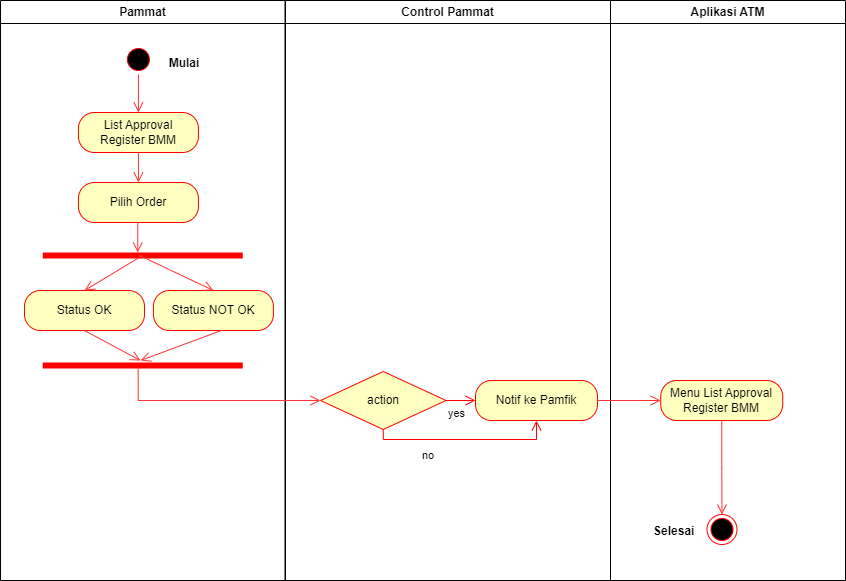

The diagram above was exported from draw.io. Its source (the exported page's mxGraphModel, read from the mxfile embedded in the PNG):
<mxGraphModel dx="868" dy="482" grid="1" gridSize="10" guides="1" tooltips="1" connect="1" arrows="1" fold="1" page="1" pageScale="1" pageWidth="827" pageHeight="1169" math="0" shadow="0">
  <root>
    <mxCell id="0" />
    <mxCell id="1" parent="0" />
    <mxCell id="VeD1-ZMjEAOXh3ORbJDU-1" value="Pammat" style="swimlane;whiteSpace=wrap" parent="1" vertex="1">
      <mxGeometry x="180" y="70" width="284.5" height="580" as="geometry" />
    </mxCell>
    <mxCell id="VeD1-ZMjEAOXh3ORbJDU-2" style="edgeStyle=orthogonalEdgeStyle;rounded=0;orthogonalLoop=1;jettySize=auto;html=1;exitX=0.5;exitY=1;exitDx=0;exitDy=0;strokeColor=#FF3333;strokeWidth=1;endArrow=open;endFill=0;endSize=8;entryX=0.5;entryY=0;entryDx=0;entryDy=0;" parent="VeD1-ZMjEAOXh3ORbJDU-1" source="VeD1-ZMjEAOXh3ORbJDU-3" target="VeD1-ZMjEAOXh3ORbJDU-6" edge="1">
      <mxGeometry relative="1" as="geometry">
        <Array as="points" />
        <mxPoint x="138" y="170" as="targetPoint" />
      </mxGeometry>
    </mxCell>
    <mxCell id="VeD1-ZMjEAOXh3ORbJDU-3" value="" style="ellipse;shape=startState;fillColor=#000000;strokeColor=#ff0000;" parent="VeD1-ZMjEAOXh3ORbJDU-1" vertex="1">
      <mxGeometry x="122.93" y="44" width="30" height="30" as="geometry" />
    </mxCell>
    <mxCell id="VeD1-ZMjEAOXh3ORbJDU-4" value="Mulai" style="text;align=center;fontStyle=1;verticalAlign=middle;spacingLeft=3;spacingRight=3;strokeColor=none;rotatable=0;points=[[0,0.5],[1,0.5]];portConstraint=eastwest;" parent="VeD1-ZMjEAOXh3ORbJDU-1" vertex="1">
      <mxGeometry x="144" y="49" width="80" height="26" as="geometry" />
    </mxCell>
    <mxCell id="VeD1-ZMjEAOXh3ORbJDU-5" value="Pilih Order" style="rounded=1;whiteSpace=wrap;html=1;arcSize=40;fontColor=#000000;fillColor=#ffffc0;strokeColor=#ff0000;" parent="VeD1-ZMjEAOXh3ORbJDU-1" vertex="1">
      <mxGeometry x="77.93" y="182" width="120" height="40" as="geometry" />
    </mxCell>
    <mxCell id="VeD1-ZMjEAOXh3ORbJDU-59" style="edgeStyle=orthogonalEdgeStyle;rounded=0;orthogonalLoop=1;jettySize=auto;html=1;exitX=0.5;exitY=1;exitDx=0;exitDy=0;entryX=0.5;entryY=0;entryDx=0;entryDy=0;endSize=8;endArrow=open;endFill=0;strokeColor=#FF3333;" parent="VeD1-ZMjEAOXh3ORbJDU-1" source="VeD1-ZMjEAOXh3ORbJDU-6" target="VeD1-ZMjEAOXh3ORbJDU-5" edge="1">
      <mxGeometry relative="1" as="geometry" />
    </mxCell>
    <mxCell id="VeD1-ZMjEAOXh3ORbJDU-6" value="List Approval&lt;br&gt;Register BMM" style="rounded=1;whiteSpace=wrap;html=1;arcSize=40;fontColor=#000000;fillColor=#ffffc0;strokeColor=#ff0000;" parent="VeD1-ZMjEAOXh3ORbJDU-1" vertex="1">
      <mxGeometry x="77.93" y="112" width="120" height="40" as="geometry" />
    </mxCell>
    <mxCell id="VeD1-ZMjEAOXh3ORbJDU-7" style="edgeStyle=orthogonalEdgeStyle;rounded=0;orthogonalLoop=1;jettySize=auto;html=1;exitX=0.5;exitY=1;exitDx=0;exitDy=0;strokeColor=#FF3333;strokeWidth=1;endArrow=open;endFill=0;endSize=8;" parent="VeD1-ZMjEAOXh3ORbJDU-1" source="VeD1-ZMjEAOXh3ORbJDU-6" target="VeD1-ZMjEAOXh3ORbJDU-6" edge="1">
      <mxGeometry relative="1" as="geometry" />
    </mxCell>
    <mxCell id="VeD1-ZMjEAOXh3ORbJDU-62" value="Status OK" style="rounded=1;whiteSpace=wrap;html=1;arcSize=40;fontColor=#000000;fillColor=#ffffc0;strokeColor=#ff0000;" parent="VeD1-ZMjEAOXh3ORbJDU-1" vertex="1">
      <mxGeometry x="24" y="290" width="120" height="40" as="geometry" />
    </mxCell>
    <mxCell id="VeD1-ZMjEAOXh3ORbJDU-64" value="" style="shape=line;html=1;strokeWidth=6;strokeColor=#ff0000;" parent="VeD1-ZMjEAOXh3ORbJDU-1" vertex="1">
      <mxGeometry x="42.25" y="250" width="200" height="10" as="geometry" />
    </mxCell>
    <mxCell id="VeD1-ZMjEAOXh3ORbJDU-66" value="" style="shape=line;html=1;strokeWidth=6;strokeColor=#ff0000;" parent="VeD1-ZMjEAOXh3ORbJDU-1" vertex="1">
      <mxGeometry x="42.25" y="360" width="200" height="10" as="geometry" />
    </mxCell>
    <mxCell id="VeD1-ZMjEAOXh3ORbJDU-67" value="Status NOT OK" style="rounded=1;whiteSpace=wrap;html=1;arcSize=40;fontColor=#000000;fillColor=#ffffc0;strokeColor=#ff0000;" parent="VeD1-ZMjEAOXh3ORbJDU-1" vertex="1">
      <mxGeometry x="152.93" y="290" width="120" height="40" as="geometry" />
    </mxCell>
    <mxCell id="VeD1-ZMjEAOXh3ORbJDU-68" style="edgeStyle=orthogonalEdgeStyle;rounded=0;orthogonalLoop=1;jettySize=auto;html=1;exitX=0.5;exitY=1;exitDx=0;exitDy=0;entryX=0.5;entryY=0;entryDx=0;entryDy=0;endSize=8;endArrow=open;endFill=0;strokeColor=#FF3333;" parent="VeD1-ZMjEAOXh3ORbJDU-1" edge="1">
      <mxGeometry relative="1" as="geometry">
        <mxPoint x="137.26000000000005" y="222" as="sourcePoint" />
        <mxPoint x="137.26000000000005" y="252" as="targetPoint" />
      </mxGeometry>
    </mxCell>
    <mxCell id="VeD1-ZMjEAOXh3ORbJDU-73" value="" style="endArrow=open;endFill=1;endSize=8;html=1;rounded=0;strokeColor=#FF3333;entryX=0.5;entryY=0;entryDx=0;entryDy=0;" parent="VeD1-ZMjEAOXh3ORbJDU-1" target="VeD1-ZMjEAOXh3ORbJDU-62" edge="1">
      <mxGeometry width="160" relative="1" as="geometry">
        <mxPoint x="142" y="255" as="sourcePoint" />
        <mxPoint x="79.93000000000006" y="215" as="targetPoint" />
        <Array as="points" />
      </mxGeometry>
    </mxCell>
    <mxCell id="VeD1-ZMjEAOXh3ORbJDU-74" value="" style="endArrow=open;endFill=1;endSize=8;html=1;rounded=0;strokeColor=#FF3333;entryX=0.5;entryY=0;entryDx=0;entryDy=0;exitX=0.484;exitY=0.5;exitDx=0;exitDy=0;exitPerimeter=0;" parent="VeD1-ZMjEAOXh3ORbJDU-1" source="VeD1-ZMjEAOXh3ORbJDU-64" target="VeD1-ZMjEAOXh3ORbJDU-67" edge="1">
      <mxGeometry width="160" relative="1" as="geometry">
        <mxPoint x="143.92857142857156" y="270" as="sourcePoint" />
        <mxPoint x="94" y="300" as="targetPoint" />
        <Array as="points" />
      </mxGeometry>
    </mxCell>
    <mxCell id="VeD1-ZMjEAOXh3ORbJDU-75" value="" style="endArrow=open;endFill=1;endSize=8;html=1;rounded=0;strokeColor=#FF3333;exitX=0.5;exitY=1;exitDx=0;exitDy=0;" parent="VeD1-ZMjEAOXh3ORbJDU-1" source="VeD1-ZMjEAOXh3ORbJDU-62" edge="1">
      <mxGeometry width="160" relative="1" as="geometry">
        <mxPoint x="153.92857142857156" y="280" as="sourcePoint" />
        <mxPoint x="140" y="360" as="targetPoint" />
        <Array as="points" />
      </mxGeometry>
    </mxCell>
    <mxCell id="VeD1-ZMjEAOXh3ORbJDU-20" value="Control Pammat" style="swimlane;whiteSpace=wrap" parent="1" vertex="1">
      <mxGeometry x="465" y="70" width="325" height="580" as="geometry" />
    </mxCell>
    <mxCell id="VeD1-ZMjEAOXh3ORbJDU-78" value="action" style="rhombus;whiteSpace=wrap;html=1;fillColor=#ffffc0;strokeColor=#ff0000;strokeWidth=1;" parent="VeD1-ZMjEAOXh3ORbJDU-20" vertex="1">
      <mxGeometry x="35" y="371" width="125.5" height="58" as="geometry" />
    </mxCell>
    <mxCell id="VeD1-ZMjEAOXh3ORbJDU-27" value="Notif ke Pamfik" style="rounded=1;whiteSpace=wrap;html=1;arcSize=40;fontColor=#000000;fillColor=#ffffc0;strokeColor=#ff0000;strokeWidth=1;" parent="VeD1-ZMjEAOXh3ORbJDU-20" vertex="1">
      <mxGeometry x="190" y="380" width="122" height="40" as="geometry" />
    </mxCell>
    <mxCell id="VeD1-ZMjEAOXh3ORbJDU-81" value="yes" style="edgeStyle=orthogonalEdgeStyle;html=1;align=left;verticalAlign=top;endArrow=open;endSize=8;strokeColor=#ff0000;rounded=0;exitX=1;exitY=0.5;exitDx=0;exitDy=0;entryX=0;entryY=0.5;entryDx=0;entryDy=0;" parent="VeD1-ZMjEAOXh3ORbJDU-20" source="VeD1-ZMjEAOXh3ORbJDU-78" target="VeD1-ZMjEAOXh3ORbJDU-27" edge="1">
      <mxGeometry x="-1" relative="1" as="geometry">
        <mxPoint x="195" y="400" as="targetPoint" />
        <mxPoint x="218.5" y="424" as="sourcePoint" />
      </mxGeometry>
    </mxCell>
    <mxCell id="VeD1-ZMjEAOXh3ORbJDU-82" value="no" style="edgeStyle=orthogonalEdgeStyle;html=1;align=left;verticalAlign=bottom;endArrow=open;endSize=8;strokeColor=#ff0000;rounded=0;strokeWidth=1;exitX=0.5;exitY=1;exitDx=0;exitDy=0;entryX=0.5;entryY=1;entryDx=0;entryDy=0;" parent="VeD1-ZMjEAOXh3ORbJDU-20" source="VeD1-ZMjEAOXh3ORbJDU-78" target="VeD1-ZMjEAOXh3ORbJDU-27" edge="1">
      <mxGeometry x="-0.489" y="-25" relative="1" as="geometry">
        <mxPoint x="355" y="660" as="targetPoint" />
        <mxPoint x="155.75" y="453" as="sourcePoint" />
        <mxPoint as="offset" />
      </mxGeometry>
    </mxCell>
    <mxCell id="VeD1-ZMjEAOXh3ORbJDU-23" value="Aplikasi ATM" style="swimlane;whiteSpace=wrap" parent="1" vertex="1">
      <mxGeometry x="790" y="70" width="235" height="580" as="geometry" />
    </mxCell>
    <mxCell id="VeD1-ZMjEAOXh3ORbJDU-24" value="" style="ellipse;html=1;shape=endState;fillColor=#000000;strokeColor=#ff0000;strokeWidth=1;" parent="VeD1-ZMjEAOXh3ORbJDU-23" vertex="1">
      <mxGeometry x="96.5" y="514" width="30" height="30" as="geometry" />
    </mxCell>
    <mxCell id="VeD1-ZMjEAOXh3ORbJDU-25" value="Selesai" style="text;align=center;fontStyle=1;verticalAlign=middle;spacingLeft=3;spacingRight=3;strokeColor=none;rotatable=0;points=[[0,0.5],[1,0.5]];portConstraint=eastwest;" parent="VeD1-ZMjEAOXh3ORbJDU-23" vertex="1">
      <mxGeometry x="25" y="515" width="77.5" height="29" as="geometry" />
    </mxCell>
    <mxCell id="VeD1-ZMjEAOXh3ORbJDU-85" value="Menu List Approval&lt;br&gt;Register BMM" style="rounded=1;whiteSpace=wrap;html=1;arcSize=40;fontColor=#000000;fillColor=#ffffc0;strokeColor=#ff0000;strokeWidth=1;" parent="VeD1-ZMjEAOXh3ORbJDU-23" vertex="1">
      <mxGeometry x="50.25" y="380" width="122" height="40" as="geometry" />
    </mxCell>
    <mxCell id="VeD1-ZMjEAOXh3ORbJDU-26" style="edgeStyle=orthogonalEdgeStyle;rounded=0;orthogonalLoop=1;jettySize=auto;html=1;entryX=0.5;entryY=0;entryDx=0;entryDy=0;strokeColor=#FF3333;strokeWidth=1;endArrow=open;endFill=0;endSize=8;exitX=0.5;exitY=1;exitDx=0;exitDy=0;" parent="VeD1-ZMjEAOXh3ORbJDU-23" source="VeD1-ZMjEAOXh3ORbJDU-85" target="VeD1-ZMjEAOXh3ORbJDU-24" edge="1">
      <mxGeometry relative="1" as="geometry">
        <mxPoint x="40" y="469" as="sourcePoint" />
      </mxGeometry>
    </mxCell>
    <mxCell id="VeD1-ZMjEAOXh3ORbJDU-69" style="edgeStyle=orthogonalEdgeStyle;rounded=0;orthogonalLoop=1;jettySize=auto;html=1;exitX=0.477;exitY=0.833;exitDx=0;exitDy=0;strokeColor=#FF3333;endArrow=open;endFill=0;endSize=8;exitPerimeter=0;" parent="1" source="VeD1-ZMjEAOXh3ORbJDU-66" edge="1">
      <mxGeometry relative="1" as="geometry">
        <mxPoint x="675" y="350" as="sourcePoint" />
        <mxPoint x="500" y="470" as="targetPoint" />
        <Array as="points">
          <mxPoint x="318" y="470" />
        </Array>
      </mxGeometry>
    </mxCell>
    <mxCell id="VeD1-ZMjEAOXh3ORbJDU-76" value="" style="endArrow=open;endFill=1;endSize=8;html=1;rounded=0;strokeColor=#FF3333;exitX=0.573;exitY=0.992;exitDx=0;exitDy=0;exitPerimeter=0;" parent="1" source="VeD1-ZMjEAOXh3ORbJDU-67" edge="1">
      <mxGeometry width="160" relative="1" as="geometry">
        <mxPoint x="343.92857142857156" y="360" as="sourcePoint" />
        <mxPoint x="320" y="430" as="targetPoint" />
        <Array as="points" />
      </mxGeometry>
    </mxCell>
    <mxCell id="VeD1-ZMjEAOXh3ORbJDU-86" style="edgeStyle=orthogonalEdgeStyle;rounded=0;orthogonalLoop=1;jettySize=auto;html=1;exitX=1;exitY=0.5;exitDx=0;exitDy=0;entryX=0;entryY=0.5;entryDx=0;entryDy=0;strokeColor=#FF3333;endArrow=open;endFill=0;endSize=8;" parent="1" source="VeD1-ZMjEAOXh3ORbJDU-27" target="VeD1-ZMjEAOXh3ORbJDU-85" edge="1">
      <mxGeometry relative="1" as="geometry" />
    </mxCell>
  </root>
</mxGraphModel>